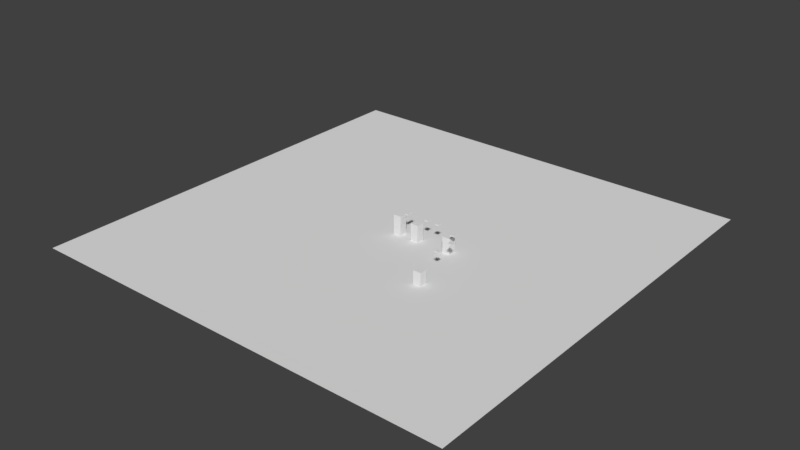 # Source: Map9.blend  (saved by Blender 2.79.0; exported with 4.5.12 LTS)
import bpy
from mathutils import Matrix  # noqa: F401  (used for matrix-valued properties, if any)

bpy.ops.wm.read_factory_settings(use_empty=True)
scene = bpy.context.scene
scene.name = 'Scene'

# ---- collections
col_collection_1 = bpy.data.collections.new('Collection 1'); scene.collection.children.link(col_collection_1)

# ---- world
world_world = bpy.data.worlds.new('World'); scene.world = world_world
world_world.color = (0.05088, 0.05088, 0.05088)
world_world.use_sun_shadow = False
world_world.sun_shadow_jitter_overblur = 0.0
world_world.cycles.sampling_method = 'MANUAL'

# ---- meshes
me_cube_010 = bpy.data.meshes.new('Cube.010')
me_cube_010.from_pydata([(-8.0, -8.0, -19.01), (-8.0, -8.0, 22.65), (-8.0, 8.0, -19.01), (-8.0, 8.0, 22.65), (8.0, -8.0, -19.01), (8.0, -8.0, 22.65), (8.0, 8.0, -19.01), (8.0, 8.0, 22.65)], [], [(0, 1, 3, 2), (2, 3, 7, 6), (6, 7, 5, 4), (4, 5, 1, 0), (2, 6, 4, 0), (7, 3, 1, 5)])
_uv = me_cube_010.uv_layers.new(name='UVMap')
_uv.uv.foreach_set('vector', [4.661, -2.381, 4.659, 3.035, 2.579, 3.034, 2.581, -2.381, 2.581, -2.381, 2.579, 3.034, 0.4991, 3.033, 0.5009, -2.382, 0.5009, -2.382, 0.4991, 3.033, -1.581, 3.032, -1.579, -2.383, -1.579, -2.383, -1.581, 3.032, -3.661, 3.032, -3.659, -2.383, -0.5, 1.5, -0.5, -0.5, 1.5, -0.5, 1.5, 1.5, -0.5, 1.5, -0.5, -0.5, 1.5, -0.5, 1.5, 1.5])
me_cube_010.use_remesh_preserve_volume = False
me_cube_010.use_remesh_preserve_attributes = False
me_cube_010.use_mirror_vertex_groups = False
me_cube_010.update()
me_cube_009 = bpy.data.meshes.new('Cube.009')
me_cube_009.from_pydata([(-8.0, -8.0, 5.586), (-8.0, -8.0, 7.646), (-8.0, 8.0, 5.586), (-8.0, 8.0, 7.646), (8.0, -8.0, 5.586), (8.0, -8.0, 7.646), (8.0, 8.0, 5.586), (8.0, 8.0, 7.646)], [], [(0, 1, 3, 2), (2, 3, 7, 6), (6, 7, 5, 4), (4, 5, 1, 0), (2, 6, 4, 0), (7, 3, 1, 5)])
_uv = me_cube_009.uv_layers.new(name='UVMap')
_uv.uv.foreach_set('vector', [-5.461, 0.208, -5.461, -0.1757, -2.481, -0.1757, -2.481, 0.208, -2.481, 0.208, -2.481, -0.1757, 0.5, -0.1757, 0.5, 0.208, 0.5, 0.208, 0.5, -0.1757, 3.481, -0.1757, 3.481, 0.208, 3.481, 0.208, 3.481, -0.1757, 6.461, -0.1757, 6.461, 0.208, -0.5, 1.5, -0.5, -0.5, 1.5, -0.5, 1.5, 1.5, -0.5, 1.5, -0.5, -0.5, 1.5, -0.5, 1.5, 1.5])
me_cube_009.use_remesh_preserve_volume = False
me_cube_009.use_remesh_preserve_attributes = False
me_cube_009.use_mirror_vertex_groups = False
me_cube_009.update()
me_cube_008 = bpy.data.meshes.new('Cube.008')
me_cube_008.from_pydata([(-8.0, -8.0, 5.586), (-8.0, -8.0, 7.646), (-8.0, 8.0, 5.586), (-8.0, 8.0, 7.646), (8.0, -8.0, 5.586), (8.0, -8.0, 7.646), (8.0, 8.0, 5.586), (8.0, 8.0, 7.646)], [], [(0, 1, 3, 2), (2, 3, 7, 6), (6, 7, 5, 4), (4, 5, 1, 0), (2, 6, 4, 0), (7, 3, 1, 5)])
_uv = me_cube_008.uv_layers.new(name='UVMap')
_uv.uv.foreach_set('vector', [-5.461, 0.208, -5.461, -0.1757, -2.481, -0.1757, -2.481, 0.208, -2.481, 0.208, -2.481, -0.1757, 0.5, -0.1757, 0.5, 0.208, 0.5, 0.208, 0.5, -0.1757, 3.481, -0.1757, 3.481, 0.208, 3.481, 0.208, 3.481, -0.1757, 6.461, -0.1757, 6.461, 0.208, -0.5, 1.5, -0.5, -0.5, 1.5, -0.5, 1.5, 1.5, -0.5, 1.5, -0.5, -0.5, 1.5, -0.5, 1.5, 1.5])
me_cube_008.use_remesh_preserve_volume = False
me_cube_008.use_remesh_preserve_attributes = False
me_cube_008.use_mirror_vertex_groups = False
me_cube_008.update()
me_cube_007 = bpy.data.meshes.new('Cube.007')
me_cube_007.from_pydata([(-8.0, -8.0, 5.586), (-8.0, -8.0, 7.646), (-8.0, 8.0, 5.586), (-8.0, 8.0, 7.646), (8.0, -8.0, 5.586), (8.0, -8.0, 7.646), (8.0, 8.0, 5.586), (8.0, 8.0, 7.646)], [], [(0, 1, 3, 2), (2, 3, 7, 6), (6, 7, 5, 4), (4, 5, 1, 0), (2, 6, 4, 0), (7, 3, 1, 5)])
_uv = me_cube_007.uv_layers.new(name='UVMap')
_uv.uv.foreach_set('vector', [-5.461, 0.208, -5.461, -0.1757, -2.481, -0.1757, -2.481, 0.208, -2.481, 0.208, -2.481, -0.1757, 0.5, -0.1757, 0.5, 0.208, 0.5, 0.208, 0.5, -0.1757, 3.481, -0.1757, 3.481, 0.208, 3.481, 0.208, 3.481, -0.1757, 6.461, -0.1757, 6.461, 0.208, -0.5, 1.5, -0.5, -0.5, 1.5, -0.5, 1.5, 1.5, -0.5, 1.5, -0.5, -0.5, 1.5, -0.5, 1.5, 1.5])
me_cube_007.use_remesh_preserve_volume = False
me_cube_007.use_remesh_preserve_attributes = False
me_cube_007.use_mirror_vertex_groups = False
me_cube_007.update()
me_cube_006 = bpy.data.meshes.new('Cube.006')
me_cube_006.from_pydata([(-8.0, -8.0, -19.01), (-8.0, -8.0, 22.65), (-8.0, 8.0, -19.01), (-8.0, 8.0, 22.65), (8.0, -8.0, -19.01), (8.0, -8.0, 22.65), (8.0, 8.0, -19.01), (8.0, 8.0, 22.65)], [], [(0, 1, 3, 2), (2, 3, 7, 6), (6, 7, 5, 4), (4, 5, 1, 0), (2, 6, 4, 0), (7, 3, 1, 5)])
_uv = me_cube_006.uv_layers.new(name='UVMap')
_uv.uv.foreach_set('vector', [4.661, -2.381, 4.659, 3.035, 2.579, 3.034, 2.581, -2.381, 2.581, -2.381, 2.579, 3.034, 0.4991, 3.033, 0.5009, -2.382, 0.5009, -2.382, 0.4991, 3.033, -1.581, 3.032, -1.579, -2.383, -1.579, -2.383, -1.581, 3.032, -3.661, 3.032, -3.659, -2.383, -0.5, 1.5, -0.5, -0.5, 1.5, -0.5, 1.5, 1.5, -0.5, 1.5, -0.5, -0.5, 1.5, -0.5, 1.5, 1.5])
me_cube_006.use_remesh_preserve_volume = False
me_cube_006.use_remesh_preserve_attributes = False
me_cube_006.use_mirror_vertex_groups = False
me_cube_006.update()
me_cube_005 = bpy.data.meshes.new('Cube.005')
me_cube_005.from_pydata([(-8.0, -8.0, 5.586), (-8.0, -8.0, 7.646), (-8.0, 8.0, 5.586), (-8.0, 8.0, 7.646), (8.0, -8.0, 5.586), (8.0, -8.0, 7.646), (8.0, 8.0, 5.586), (8.0, 8.0, 7.646)], [], [(0, 1, 3, 2), (2, 3, 7, 6), (6, 7, 5, 4), (4, 5, 1, 0), (2, 6, 4, 0), (7, 3, 1, 5)])
_uv = me_cube_005.uv_layers.new(name='UVMap')
_uv.uv.foreach_set('vector', [-5.461, 0.208, -5.461, -0.1757, -2.481, -0.1757, -2.481, 0.208, -2.481, 0.208, -2.481, -0.1757, 0.5, -0.1757, 0.5, 0.208, 0.5, 0.208, 0.5, -0.1757, 3.481, -0.1757, 3.481, 0.208, 3.481, 0.208, 3.481, -0.1757, 6.461, -0.1757, 6.461, 0.208, -0.5, 1.5, -0.5, -0.5, 1.5, -0.5, 1.5, 1.5, -0.5, 1.5, -0.5, -0.5, 1.5, -0.5, 1.5, 1.5])
me_cube_005.use_remesh_preserve_volume = False
me_cube_005.use_remesh_preserve_attributes = False
me_cube_005.use_mirror_vertex_groups = False
me_cube_005.update()
me_cube_003 = bpy.data.meshes.new('Cube.003')
me_cube_003.from_pydata([(-8.0, -8.0, 5.586), (-8.0, -8.0, 7.646), (-8.0, 8.0, 5.586), (-8.0, 8.0, 7.646), (8.0, -8.0, 5.586), (8.0, -8.0, 7.646), (8.0, 8.0, 5.586), (8.0, 8.0, 7.646)], [], [(0, 1, 3, 2), (2, 3, 7, 6), (6, 7, 5, 4), (4, 5, 1, 0), (2, 6, 4, 0), (7, 3, 1, 5)])
_uv = me_cube_003.uv_layers.new(name='UVMap')
_uv.uv.foreach_set('vector', [-5.461, 0.208, -5.461, -0.1757, -2.481, -0.1757, -2.481, 0.208, -2.481, 0.208, -2.481, -0.1757, 0.5, -0.1757, 0.5, 0.208, 0.5, 0.208, 0.5, -0.1757, 3.481, -0.1757, 3.481, 0.208, 3.481, 0.208, 3.481, -0.1757, 6.461, -0.1757, 6.461, 0.208, -0.5, 1.5, -0.5, -0.5, 1.5, -0.5, 1.5, 1.5, -0.5, 1.5, -0.5, -0.5, 1.5, -0.5, 1.5, 1.5])
me_cube_003.use_remesh_preserve_volume = False
me_cube_003.use_remesh_preserve_attributes = False
me_cube_003.use_mirror_vertex_groups = False
me_cube_003.update()
me_cube_002 = bpy.data.meshes.new('Cube.002')
me_cube_002.from_pydata([(-8.0, -8.0, -19.01), (-8.0, -8.0, 22.65), (-8.0, 8.0, -19.01), (-8.0, 8.0, 22.65), (8.0, -8.0, -19.01), (8.0, -8.0, 22.65), (8.0, 8.0, -19.01), (8.0, 8.0, 22.65)], [], [(0, 1, 3, 2), (2, 3, 7, 6), (6, 7, 5, 4), (4, 5, 1, 0), (2, 6, 4, 0), (7, 3, 1, 5)])
_uv = me_cube_002.uv_layers.new(name='UVMap')
_uv.uv.foreach_set('vector', [4.661, -2.381, 4.659, 3.035, 2.579, 3.034, 2.581, -2.381, 2.581, -2.381, 2.579, 3.034, 0.4991, 3.033, 0.5009, -2.382, 0.5009, -2.382, 0.4991, 3.033, -1.581, 3.032, -1.579, -2.383, -1.579, -2.383, -1.581, 3.032, -3.661, 3.032, -3.659, -2.383, -0.5, 1.5, -0.5, -0.5, 1.5, -0.5, 1.5, 1.5, -0.5, 1.5, -0.5, -0.5, 1.5, -0.5, 1.5, 1.5])
me_cube_002.use_remesh_preserve_volume = False
me_cube_002.use_remesh_preserve_attributes = False
me_cube_002.use_mirror_vertex_groups = False
me_cube_002.update()
me_cube_001 = bpy.data.meshes.new('Cube.001')
me_cube_001.from_pydata([(-8.0, -8.0, 5.586), (-8.0, -8.0, 7.646), (-8.0, 8.0, 5.586), (-8.0, 8.0, 7.646), (8.0, -8.0, 5.586), (8.0, -8.0, 7.646), (8.0, 8.0, 5.586), (8.0, 8.0, 7.646)], [], [(0, 1, 3, 2), (2, 3, 7, 6), (6, 7, 5, 4), (4, 5, 1, 0), (2, 6, 4, 0), (7, 3, 1, 5)])
_uv = me_cube_001.uv_layers.new(name='UVMap')
_uv.uv.foreach_set('vector', [-5.461, 0.208, -5.461, -0.1757, -2.481, -0.1757, -2.481, 0.208, -2.481, 0.208, -2.481, -0.1757, 0.5, -0.1757, 0.5, 0.208, 0.5, 0.208, 0.5, -0.1757, 3.481, -0.1757, 3.481, 0.208, 3.481, 0.208, 3.481, -0.1757, 6.461, -0.1757, 6.461, 0.208, -0.5, 1.5, -0.5, -0.5, 1.5, -0.5, 1.5, 1.5, -0.5, 1.5, -0.5, -0.5, 1.5, -0.5, 1.5, 1.5])
me_cube_001.use_remesh_preserve_volume = False
me_cube_001.use_remesh_preserve_attributes = False
me_cube_001.use_mirror_vertex_groups = False
me_cube_001.update()
me_plane_001 = bpy.data.meshes.new('Plane.001')
me_plane_001.from_pydata([(-444.1, -444.1, 0.0), (444.1, -444.1, 0.0), (-444.1, 444.1, 0.0), (444.1, 444.1, 0.0)], [], [(0, 1, 3, 2)])
_uv = me_plane_001.uv_layers.new(name='UVMap')
_uv.uv.foreach_set('vector', [0.0, 0.0, 1.0, 0.0, 1.0, 1.0, 0.0, 1.0])
me_plane_001.use_remesh_preserve_volume = False
me_plane_001.use_remesh_preserve_attributes = False
me_plane_001.use_mirror_vertex_groups = False
me_plane_001.update()
me_cube = bpy.data.meshes.new('Cube')
me_cube.from_pydata([(-8.0, -8.0, -19.01), (-8.0, -8.0, 22.65), (-8.0, 8.0, -19.01), (-8.0, 8.0, 22.65), (8.0, -8.0, -19.01), (8.0, -8.0, 22.65), (8.0, 8.0, -19.01), (8.0, 8.0, 22.65)], [], [(0, 1, 3, 2), (2, 3, 7, 6), (6, 7, 5, 4), (4, 5, 1, 0), (2, 6, 4, 0), (7, 3, 1, 5)])
_uv = me_cube.uv_layers.new(name='UVMap')
_uv.uv.foreach_set('vector', [4.661, -2.381, 4.659, 3.035, 2.579, 3.034, 2.581, -2.381, 2.581, -2.381, 2.579, 3.034, 0.4991, 3.033, 0.5009, -2.382, 0.5009, -2.382, 0.4991, 3.033, -1.581, 3.032, -1.579, -2.383, -1.579, -2.383, -1.581, 3.032, -3.661, 3.032, -3.659, -2.383, -0.5, 1.5, -0.5, -0.5, 1.5, -0.5, 1.5, 1.5, -0.5, 1.5, -0.5, -0.5, 1.5, -0.5, 1.5, 1.5])
me_cube.use_remesh_preserve_volume = False
me_cube.use_remesh_preserve_attributes = False
me_cube.use_mirror_vertex_groups = False
me_cube.update()

# ---- objects
ob_cube_009 = bpy.data.objects.new('Cube.009', me_cube_010)
ob_cube_008 = bpy.data.objects.new('Cube.008', me_cube_009)
ob_cube_007 = bpy.data.objects.new('Cube.007', me_cube_008)
ob_cube_006 = bpy.data.objects.new('Cube.006', me_cube_007)
ob_cube_004 = bpy.data.objects.new('Cube.004', me_cube_006)
ob_cube_005 = bpy.data.objects.new('Cube.005', me_cube_005)
ob_cube_003 = bpy.data.objects.new('Cube.003', me_cube_003)
ob_cube_002 = bpy.data.objects.new('Cube.002', me_cube_002)
ob_cube_001 = bpy.data.objects.new('Cube.001', me_cube_001)
ob_plane = bpy.data.objects.new('Plane', me_plane_001)
ob_cube = bpy.data.objects.new('Cube', me_cube)

# ---- transforms, parenting, visibility, modifiers, constraints
ob_cube_009.location = (143.4, -119.8, 4.005)
ob_cube_009.lineart.crease_threshold = 0.0
ob_cube_008.location = (150.1, -80.01, 41.83)
ob_cube_008.scale = (0.5, 0.5, 1.0)
ob_cube_008.lineart.crease_threshold = 0.0
ob_cube_007.location = (150.6, -44.0, 41.83)
ob_cube_007.scale = (0.5, 0.5, 1.0)
ob_cube_007.lineart.crease_threshold = 0.0
ob_cube_006.location = (135.2, -17.13, 41.83)
ob_cube_006.scale = (0.5, 0.5, 1.0)
ob_cube_006.lineart.crease_threshold = 0.0
ob_cube_004.location = (112.6, 0.0, 9.737)
ob_cube_004.lineart.crease_threshold = 0.0
ob_cube_005.location = (88.34, -0.2705, 41.83)
ob_cube_005.scale = (0.5, 0.5, 1.0)
ob_cube_005.lineart.crease_threshold = 0.0
ob_cube_003.location = (64.3, -0.2705, 41.83)
ob_cube_003.scale = (0.5, 0.5, 1.0)
ob_cube_003.lineart.crease_threshold = 0.0
ob_cube_002.location = (39.8, 0.0, 11.75)
ob_cube_002.lineart.crease_threshold = 0.0
ob_cube_001.location = (22.13, -4.771e-07, 42.45)
ob_cube_001.scale = (0.3196, 1.0, 1.0)
ob_cube_001.lineart.crease_threshold = 0.0
ob_plane.location = (0.0, 0.0, 0.0)
ob_plane.lineart.crease_threshold = 0.0
ob_cube.location = (0.0, 0.0, 17.35)
ob_cube.lineart.crease_threshold = 0.0

# ---- collection membership
col_collection_1.objects.link(ob_cube_009)
col_collection_1.objects.link(ob_cube_008)
col_collection_1.objects.link(ob_cube_007)
col_collection_1.objects.link(ob_cube_006)
col_collection_1.objects.link(ob_cube_004)
col_collection_1.objects.link(ob_cube_005)
col_collection_1.objects.link(ob_cube_003)
col_collection_1.objects.link(ob_cube_002)
col_collection_1.objects.link(ob_cube_001)
col_collection_1.objects.link(ob_plane)
col_collection_1.objects.link(ob_cube)

# ---- scene / render settings (as saved in the file)
scene.frame_start = 1; scene.frame_end = 250; scene.frame_set(1)
scene.render.engine = 'BLENDER_EEVEE_NEXT'
scene.render.resolution_percentage = 50
scene.render.dither_intensity = 0.0
scene.cycles.use_denoising = False
scene.cycles.samples = 128
scene.cycles.sampling_pattern = 'TABULATED_SOBOL'
scene.cycles.use_adaptive_sampling = False
scene.cycles.use_light_tree = False
scene.cycles.blur_glossy = 0.0
scene.cycles.sample_clamp_indirect = 0.0
scene.view_settings.view_transform = 'Standard'
bpy.context.view_layer.update()

# ---- added for rendering (the .blend has no active camera and no usable light): camera, sun
cam_auto = bpy.data.cameras.new('AutoCamera')
cam_auto.lens = 50.0
cam_auto.sensor_width = 36.0
cam_auto.clip_end = 20422.8
ob_auto_camera = bpy.data.objects.new('AutoCamera', cam_auto)
scene.collection.objects.link(ob_auto_camera)
ob_auto_camera.location = (1163.7, -1396.44, 948.505)
ob_auto_camera.rotation_euler = (1.09748, -7.21219e-08, 0.694738)
scene.camera = ob_auto_camera
light_auto_sun = bpy.data.lights.new('AutoSun', 'SUN')
light_auto_sun.energy = 3.0
light_auto_sun.angle = 0.0523599
ob_auto_sun = bpy.data.objects.new('AutoSun', light_auto_sun)
scene.collection.objects.link(ob_auto_sun)
ob_auto_sun.rotation_euler = (0.872665, 0.174533, 0.523599)
bpy.context.view_layer.update()
